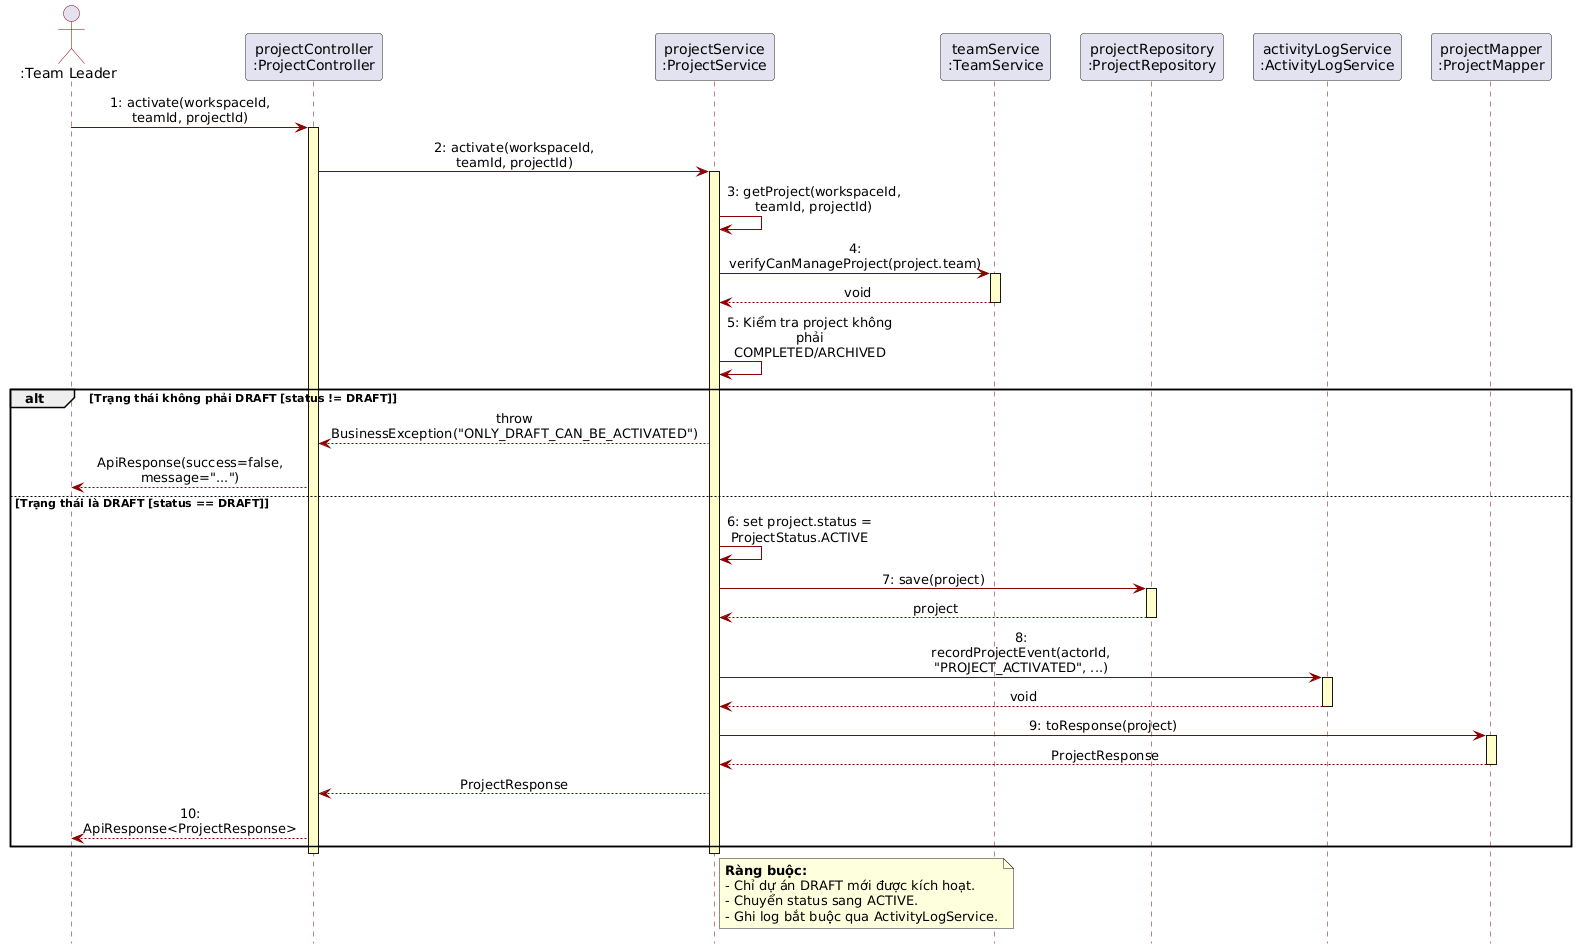

The diagram above was rendered by PlantUML. Its source (embedded in the PNG):
@startuml
hide footbox
skinparam maxMessageSize 180
skinparam sequence {
    ParticipantPadding 10
    MessageAlign center
    ArrowColor #8B0000
    ActorBorderColor #8B0000
    LifeLineBorderColor #8B0000
    LifeLineBackgroundColor #FFFFCC
}

actor ":Team Leader" as Actor
participant "projectController\n:ProjectController" as Ctrl
participant "projectService\n:ProjectService" as Svc
participant "teamService\n:TeamService" as TeamSvc
participant "projectRepository\n:ProjectRepository" as ProjRepo
participant "activityLogService\n:ActivityLogService" as LogSvc
participant "projectMapper\n:ProjectMapper" as Mapper

Actor -> Ctrl : 1: activate(workspaceId, teamId, projectId)
activate Ctrl

Ctrl -> Svc : 2: activate(workspaceId, teamId, projectId)
activate Svc

Svc -> Svc : 3: getProject(workspaceId, teamId, projectId)
Svc -> TeamSvc : 4: verifyCanManageProject(project.team)
activate TeamSvc
TeamSvc --> Svc : void
deactivate TeamSvc

Svc -> Svc : 5: Kiểm tra project không phải COMPLETED/ARCHIVED

alt Trạng thái không phải DRAFT [status != DRAFT]
    Svc --> Ctrl : throw BusinessException("ONLY_DRAFT_CAN_BE_ACTIVATED")
    Ctrl --> Actor : ApiResponse(success=false, message="...")
else Trạng thái là DRAFT [status == DRAFT]
    Svc -> Svc : 6: set project.status = ProjectStatus.ACTIVE
    
    Svc -> ProjRepo : 7: save(project)
    activate ProjRepo
    ProjRepo --> Svc : project
    deactivate ProjRepo
    
    Svc -> LogSvc : 8: recordProjectEvent(actorId, "PROJECT_ACTIVATED", ...)
    activate LogSvc
    LogSvc --> Svc : void
    deactivate LogSvc
    
    Svc -> Mapper : 9: toResponse(project)
    activate Mapper
    Mapper --> Svc : ProjectResponse
    deactivate Mapper
    
    Svc --> Ctrl : ProjectResponse
    Ctrl --> Actor : 10: ApiResponse<ProjectResponse>
end

deactivate Svc
deactivate Ctrl

note right of Svc
  **Ràng buộc:**
  - Chỉ dự án DRAFT mới được kích hoạt.
  - Chuyển status sang ACTIVE.
  - Ghi log bắt buộc qua ActivityLogService.
end note
@enduml